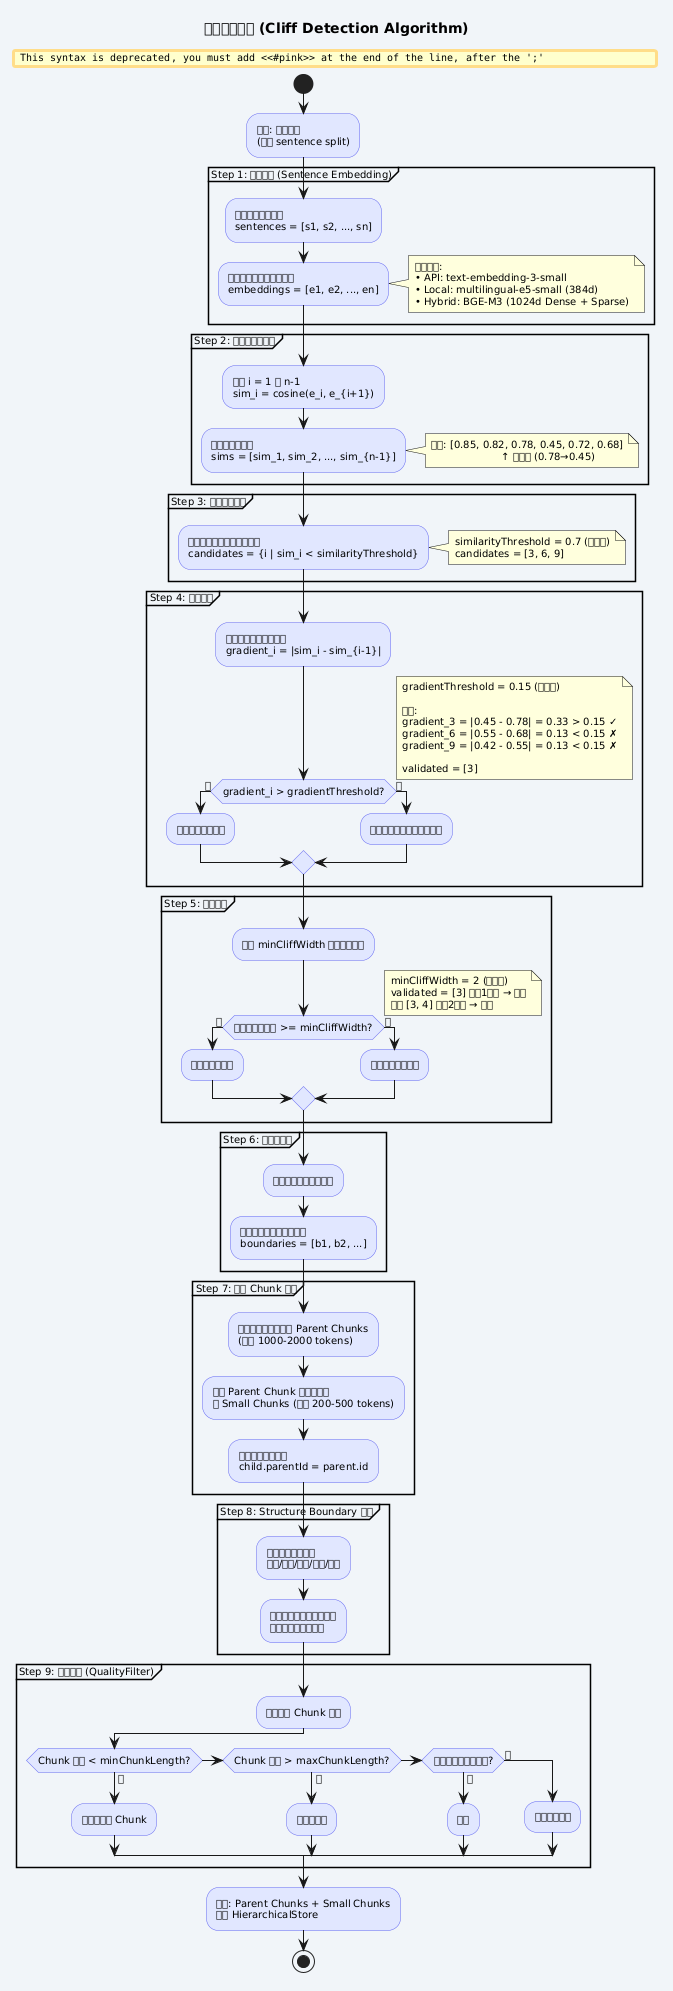

The diagram above was rendered by PlantUML. Its source (embedded in the PNG):
@startuml
skinparam backgroundColor #f0f4f8
skinparam defaultFontSize 10
skinparam activityBackgroundColor #e0e7ff
skinparam activityBorderColor #6366f1

title 断崖检测算法 (Cliff Detection Algorithm)

start

:输入: 文本段落\n(经过 sentence split);

partition "Step 1: 句子嵌入 (Sentence Embedding)" {
  :将文本按句子切分\nsentences = [s1, s2, ..., sn];
  :对每个句子生成嵌入向量\nembeddings = [e1, e2, ..., en];
  note right
    嵌入模型:
    • API: text-embedding-3-small
    • Local: multilingual-e5-small (384d)
    • Hybrid: BGE-M3 (1024d Dense + Sparse)
  end note
}

partition "Step 2: 计算相邻相似度" {
  :遍历 i = 1 到 n-1\nsim_i = cosine(e_i, e_{i+1});
  :输出相似度序列\nsims = [sim_1, sim_2, ..., sim_{n-1}];
  note right
    例如: [0.85, 0.82, 0.78, 0.45, 0.72, 0.68]
                          ↑ 断崖点 (0.78→0.45)
  end note
}

partition "Step 3: 找候选断崖点" {
  :筛选相似度低于阈值的位置\ncandidates = {i | sim_i < similarityThreshold};
  note right
    similarityThreshold = 0.7 (可配置)
    candidates = [3, 6, 9]
  end note
}

partition "Step 4: 梯度验证" {
  :计算每个候选点的梯度\ngradient_i = |sim_i - sim_{i-1}|;

  if (gradient_i > gradientThreshold?) then (是)
    :保留为验证断崖点;
  else (否)
    :排除（平缓下降，非断崖）;
  endif

  note right
    gradientThreshold = 0.15 (可配置)

    例如:
    gradient_3 = |0.45 - 0.78| = 0.33 > 0.15 ✓
    gradient_6 = |0.55 - 0.68| = 0.13 < 0.15 ✗
    gradient_9 = |0.42 - 0.55| = 0.13 < 0.15 ✗

    validated = [3]
  end note
}

partition "Step 5: 噪点过滤" {
  :要求 minCliffWidth 个相邻候选点;

  if (连续候选点数量 >= minCliffWidth?) then (是)
    :保留为真实断崖;
  else (否)
    :过滤（孤立噪点）;
  endif

  note right
    minCliffWidth = 2 (可配置)
    validated = [3] 只有1个点 → 过滤
    若有 [3, 4] 连续2个点 → 保留
  end note
}

partition "Step 6: 选最终边界" {
  :相邻断崖取梯度最大者;
  :输出：语义边界位置列表\nboundaries = [b1, b2, ...];
}

partition "Step 7: 层级 Chunk 构建" {
  :按边界将文本切分为 Parent Chunks\n(每个 1000-2000 tokens);
  :每个 Parent Chunk 内部再切分\n为 Small Chunks (每个 200-500 tokens);
  :构建父子映射关系\nchild.parentId = parent.id;
}

partition "Step 8: Structure Boundary 检测" {
  :检测文档结构边界\n标题/段落/列表/表格/图片;
  :结合语义边界和结构边界\n避免在结构内部切分;
}

partition "Step 9: 质量过滤 (QualityFilter)" {
  :检查每个 Chunk 质量;

  if (Chunk 长度 < minChunkLength?) then (是)
    :合并到相邻 Chunk;
  elseif (Chunk 长度 > maxChunkLength?) then (是)
    :强制再切分;
  elseif (内容为空或仅含标点?) then (是)
    #pink:丢弃;
  else (否)
    :通过质量检查;
  endif
}

:输出: Parent Chunks + Small Chunks\n存入 HierarchicalStore;

stop

@enduml